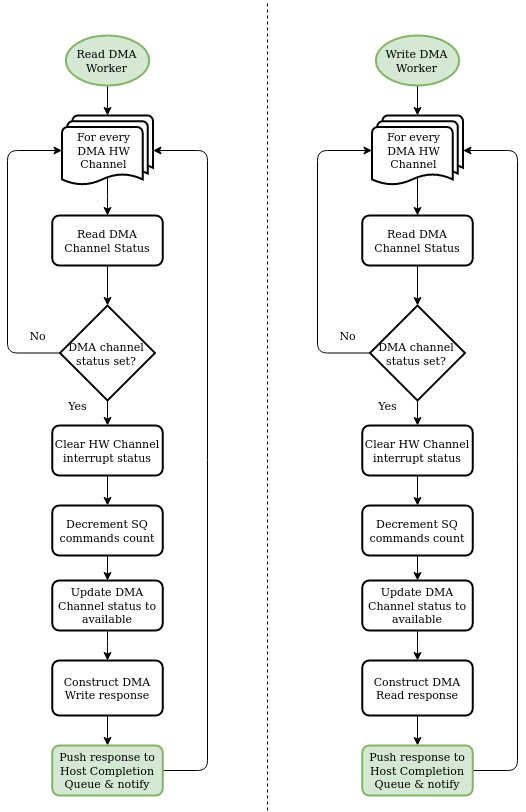

The diagram above was exported from draw.io. Its source (the exported page's mxGraphModel, read from the mxfile embedded in the PNG):
<mxGraphModel dx="1422" dy="946" grid="1" gridSize="10" guides="1" tooltips="1" connect="1" arrows="1" fold="1" page="1" pageScale="1" pageWidth="827" pageHeight="1169" math="0" shadow="0">
  <root>
    <mxCell id="WIyWlLk6GJQsqaUBKTNV-0" />
    <mxCell id="WIyWlLk6GJQsqaUBKTNV-1" parent="WIyWlLk6GJQsqaUBKTNV-0" />
    <mxCell id="ZPKl85TCU7rChrnhfR7K-3" value="" style="endArrow=none;dashed=1;html=1;" edge="1" parent="WIyWlLk6GJQsqaUBKTNV-1">
      <mxGeometry width="50" height="50" relative="1" as="geometry">
        <mxPoint x="300" y="815" as="sourcePoint" />
        <mxPoint x="300" y="5" as="targetPoint" />
      </mxGeometry>
    </mxCell>
    <mxCell id="ZPKl85TCU7rChrnhfR7K-21" style="edgeStyle=orthogonalEdgeStyle;rounded=1;orthogonalLoop=1;jettySize=auto;html=1;exitX=0.5;exitY=1;exitDx=0;exitDy=0;exitPerimeter=0;entryX=0.5;entryY=0;entryDx=0;entryDy=0;entryPerimeter=0;" edge="1" parent="WIyWlLk6GJQsqaUBKTNV-1" source="ZPKl85TCU7rChrnhfR7K-5" target="ZPKl85TCU7rChrnhfR7K-9">
      <mxGeometry relative="1" as="geometry" />
    </mxCell>
    <mxCell id="ZPKl85TCU7rChrnhfR7K-5" value="&lt;font style=&quot;font-size: 11px&quot;&gt;Read DMA Worker&lt;/font&gt;" style="strokeWidth=2;html=1;shape=mxgraph.flowchart.start_1;whiteSpace=wrap;fillColor=#d5e8d4;strokeColor=#82b366;" vertex="1" parent="WIyWlLk6GJQsqaUBKTNV-1">
      <mxGeometry x="98.34" y="40" width="83.33" height="50" as="geometry" />
    </mxCell>
    <mxCell id="ZPKl85TCU7rChrnhfR7K-17" style="edgeStyle=orthogonalEdgeStyle;rounded=1;orthogonalLoop=1;jettySize=auto;html=1;exitX=0.5;exitY=0.88;exitDx=0;exitDy=0;exitPerimeter=0;" edge="1" parent="WIyWlLk6GJQsqaUBKTNV-1" source="ZPKl85TCU7rChrnhfR7K-9" target="ZPKl85TCU7rChrnhfR7K-11">
      <mxGeometry relative="1" as="geometry" />
    </mxCell>
    <mxCell id="ZPKl85TCU7rChrnhfR7K-9" value="&lt;div style=&quot;font-size: 11px&quot; align=&quot;center&quot;&gt;&lt;font style=&quot;font-size: 11px&quot;&gt;For every &lt;br&gt;&lt;/font&gt;&lt;/div&gt;&lt;div style=&quot;font-size: 11px&quot; align=&quot;center&quot;&gt;&lt;font style=&quot;font-size: 11px&quot;&gt;DMA HW &lt;br&gt;&lt;/font&gt;&lt;/div&gt;&lt;div style=&quot;font-size: 11px&quot; align=&quot;center&quot;&gt;&lt;font style=&quot;font-size: 11px&quot;&gt;Channel&lt;/font&gt;&lt;/div&gt;" style="strokeWidth=2;html=1;shape=mxgraph.flowchart.multi-document;whiteSpace=wrap;align=center;spacingRight=8;" vertex="1" parent="WIyWlLk6GJQsqaUBKTNV-1">
      <mxGeometry x="94.5" y="120" width="91" height="70" as="geometry" />
    </mxCell>
    <mxCell id="ZPKl85TCU7rChrnhfR7K-18" style="edgeStyle=orthogonalEdgeStyle;rounded=1;orthogonalLoop=1;jettySize=auto;html=1;exitX=0.5;exitY=1;exitDx=0;exitDy=0;entryX=0.5;entryY=0;entryDx=0;entryDy=0;entryPerimeter=0;" edge="1" parent="WIyWlLk6GJQsqaUBKTNV-1" source="ZPKl85TCU7rChrnhfR7K-11" target="ZPKl85TCU7rChrnhfR7K-12">
      <mxGeometry relative="1" as="geometry" />
    </mxCell>
    <mxCell id="ZPKl85TCU7rChrnhfR7K-11" value="&lt;font style=&quot;font-size: 11px&quot;&gt;Read DMA Channel Status&lt;/font&gt;" style="rounded=1;whiteSpace=wrap;html=1;absoluteArcSize=1;arcSize=14;strokeWidth=2;" vertex="1" parent="WIyWlLk6GJQsqaUBKTNV-1">
      <mxGeometry x="84.78999999999999" y="220" width="110.42" height="50" as="geometry" />
    </mxCell>
    <mxCell id="ZPKl85TCU7rChrnhfR7K-15" style="edgeStyle=orthogonalEdgeStyle;rounded=1;orthogonalLoop=1;jettySize=auto;html=1;exitX=0;exitY=0.5;exitDx=0;exitDy=0;exitPerimeter=0;entryX=0;entryY=0.5;entryDx=0;entryDy=0;entryPerimeter=0;" edge="1" parent="WIyWlLk6GJQsqaUBKTNV-1" source="ZPKl85TCU7rChrnhfR7K-12" target="ZPKl85TCU7rChrnhfR7K-9">
      <mxGeometry relative="1" as="geometry">
        <Array as="points">
          <mxPoint x="40" y="358" />
          <mxPoint x="40" y="155" />
        </Array>
      </mxGeometry>
    </mxCell>
    <mxCell id="ZPKl85TCU7rChrnhfR7K-27" style="edgeStyle=orthogonalEdgeStyle;rounded=1;orthogonalLoop=1;jettySize=auto;html=1;exitX=0.5;exitY=1;exitDx=0;exitDy=0;exitPerimeter=0;entryX=0.5;entryY=0;entryDx=0;entryDy=0;" edge="1" parent="WIyWlLk6GJQsqaUBKTNV-1" source="ZPKl85TCU7rChrnhfR7K-12" target="ZPKl85TCU7rChrnhfR7K-20">
      <mxGeometry relative="1" as="geometry" />
    </mxCell>
    <mxCell id="ZPKl85TCU7rChrnhfR7K-12" value="&lt;font style=&quot;font-size: 11px&quot;&gt;DMA channel status set?&lt;/font&gt;" style="strokeWidth=2;html=1;shape=mxgraph.flowchart.decision;whiteSpace=wrap;spacingRight=3;spacingLeft=0;" vertex="1" parent="WIyWlLk6GJQsqaUBKTNV-1">
      <mxGeometry x="92.5" y="310" width="95" height="95" as="geometry" />
    </mxCell>
    <mxCell id="ZPKl85TCU7rChrnhfR7K-16" value="No" style="text;html=1;align=center;verticalAlign=middle;resizable=0;points=[];autosize=1;fontSize=11;" vertex="1" parent="WIyWlLk6GJQsqaUBKTNV-1">
      <mxGeometry x="54.78999999999999" y="330" width="30" height="20" as="geometry" />
    </mxCell>
    <mxCell id="ZPKl85TCU7rChrnhfR7K-28" style="edgeStyle=orthogonalEdgeStyle;rounded=1;orthogonalLoop=1;jettySize=auto;html=1;exitX=0.5;exitY=1;exitDx=0;exitDy=0;entryX=0.5;entryY=0;entryDx=0;entryDy=0;" edge="1" parent="WIyWlLk6GJQsqaUBKTNV-1" source="ZPKl85TCU7rChrnhfR7K-20" target="ZPKl85TCU7rChrnhfR7K-22">
      <mxGeometry relative="1" as="geometry" />
    </mxCell>
    <mxCell id="ZPKl85TCU7rChrnhfR7K-20" value="&lt;font style=&quot;font-size: 11px&quot;&gt;Clear HW Channel interrupt status&lt;/font&gt;" style="rounded=1;whiteSpace=wrap;html=1;absoluteArcSize=1;arcSize=14;strokeWidth=2;" vertex="1" parent="WIyWlLk6GJQsqaUBKTNV-1">
      <mxGeometry x="84.78999999999999" y="430" width="110.42" height="50" as="geometry" />
    </mxCell>
    <mxCell id="ZPKl85TCU7rChrnhfR7K-29" style="edgeStyle=orthogonalEdgeStyle;rounded=1;orthogonalLoop=1;jettySize=auto;html=1;exitX=0.5;exitY=1;exitDx=0;exitDy=0;entryX=0.5;entryY=0;entryDx=0;entryDy=0;" edge="1" parent="WIyWlLk6GJQsqaUBKTNV-1" source="ZPKl85TCU7rChrnhfR7K-22" target="ZPKl85TCU7rChrnhfR7K-26">
      <mxGeometry relative="1" as="geometry" />
    </mxCell>
    <mxCell id="ZPKl85TCU7rChrnhfR7K-22" value="&lt;font style=&quot;font-size: 11px&quot;&gt;Decrement SQ commands count&lt;/font&gt;" style="rounded=1;whiteSpace=wrap;html=1;absoluteArcSize=1;arcSize=14;strokeWidth=2;" vertex="1" parent="WIyWlLk6GJQsqaUBKTNV-1">
      <mxGeometry x="84.78999999999999" y="510" width="110.42" height="50" as="geometry" />
    </mxCell>
    <mxCell id="ZPKl85TCU7rChrnhfR7K-77" style="edgeStyle=orthogonalEdgeStyle;rounded=1;orthogonalLoop=1;jettySize=auto;html=1;exitX=0.5;exitY=1;exitDx=0;exitDy=0;entryX=0.5;entryY=0;entryDx=0;entryDy=0;fontSize=11;" edge="1" parent="WIyWlLk6GJQsqaUBKTNV-1" source="ZPKl85TCU7rChrnhfR7K-24" target="ZPKl85TCU7rChrnhfR7K-76">
      <mxGeometry relative="1" as="geometry" />
    </mxCell>
    <mxCell id="ZPKl85TCU7rChrnhfR7K-24" value="&lt;font style=&quot;font-size: 11px&quot;&gt;Construct DMA Write response&lt;br style=&quot;font-size: 11px;&quot;&gt;&lt;/font&gt;" style="rounded=1;whiteSpace=wrap;html=1;absoluteArcSize=1;arcSize=14;strokeWidth=2;fontSize=11;" vertex="1" parent="WIyWlLk6GJQsqaUBKTNV-1">
      <mxGeometry x="84.79" y="665" width="110.42" height="55" as="geometry" />
    </mxCell>
    <mxCell id="ZPKl85TCU7rChrnhfR7K-33" style="edgeStyle=orthogonalEdgeStyle;rounded=1;orthogonalLoop=1;jettySize=auto;html=1;exitX=0.5;exitY=1;exitDx=0;exitDy=0;" edge="1" parent="WIyWlLk6GJQsqaUBKTNV-1" source="ZPKl85TCU7rChrnhfR7K-26" target="ZPKl85TCU7rChrnhfR7K-24">
      <mxGeometry relative="1" as="geometry" />
    </mxCell>
    <mxCell id="ZPKl85TCU7rChrnhfR7K-26" value="&lt;font style=&quot;font-size: 11px&quot;&gt;Update DMA Channel status to available&lt;/font&gt;" style="rounded=1;whiteSpace=wrap;html=1;absoluteArcSize=1;arcSize=14;strokeWidth=2;fontSize=11;" vertex="1" parent="WIyWlLk6GJQsqaUBKTNV-1">
      <mxGeometry x="84.78999999999999" y="585" width="110.42" height="50" as="geometry" />
    </mxCell>
    <mxCell id="ZPKl85TCU7rChrnhfR7K-34" value="Yes" style="text;html=1;align=center;verticalAlign=middle;resizable=0;points=[];autosize=1;fontSize=11;" vertex="1" parent="WIyWlLk6GJQsqaUBKTNV-1">
      <mxGeometry x="94.50000000000003" y="400" width="30" height="20" as="geometry" />
    </mxCell>
    <mxCell id="ZPKl85TCU7rChrnhfR7K-54" style="edgeStyle=orthogonalEdgeStyle;rounded=1;orthogonalLoop=1;jettySize=auto;html=1;exitX=0.5;exitY=1;exitDx=0;exitDy=0;exitPerimeter=0;entryX=0.5;entryY=0;entryDx=0;entryDy=0;entryPerimeter=0;" edge="1" source="ZPKl85TCU7rChrnhfR7K-55" target="ZPKl85TCU7rChrnhfR7K-57" parent="WIyWlLk6GJQsqaUBKTNV-1">
      <mxGeometry relative="1" as="geometry" />
    </mxCell>
    <mxCell id="ZPKl85TCU7rChrnhfR7K-55" value="&lt;font style=&quot;font-size: 11px&quot;&gt;Write DMA Worker&lt;/font&gt;" style="strokeWidth=2;html=1;shape=mxgraph.flowchart.start_1;whiteSpace=wrap;fillColor=#d5e8d4;strokeColor=#82b366;" vertex="1" parent="WIyWlLk6GJQsqaUBKTNV-1">
      <mxGeometry x="408.3500000000001" y="40" width="83.33" height="50" as="geometry" />
    </mxCell>
    <mxCell id="ZPKl85TCU7rChrnhfR7K-56" style="edgeStyle=orthogonalEdgeStyle;rounded=1;orthogonalLoop=1;jettySize=auto;html=1;exitX=0.5;exitY=0.88;exitDx=0;exitDy=0;exitPerimeter=0;" edge="1" source="ZPKl85TCU7rChrnhfR7K-57" target="ZPKl85TCU7rChrnhfR7K-59" parent="WIyWlLk6GJQsqaUBKTNV-1">
      <mxGeometry relative="1" as="geometry" />
    </mxCell>
    <mxCell id="ZPKl85TCU7rChrnhfR7K-57" value="&lt;div style=&quot;font-size: 11px&quot; align=&quot;center&quot;&gt;&lt;font style=&quot;font-size: 11px&quot;&gt;For every &lt;br style=&quot;font-size: 11px;&quot;&gt;&lt;/font&gt;&lt;/div&gt;&lt;div style=&quot;font-size: 11px&quot; align=&quot;center&quot;&gt;&lt;font style=&quot;font-size: 11px&quot;&gt;DMA HW &lt;br style=&quot;font-size: 11px;&quot;&gt;&lt;/font&gt;&lt;/div&gt;&lt;div style=&quot;font-size: 11px&quot; align=&quot;center&quot;&gt;&lt;font style=&quot;font-size: 11px&quot;&gt;Channel&lt;/font&gt;&lt;/div&gt;" style="strokeWidth=2;html=1;shape=mxgraph.flowchart.multi-document;whiteSpace=wrap;align=center;spacingRight=8;fontSize=11;" vertex="1" parent="WIyWlLk6GJQsqaUBKTNV-1">
      <mxGeometry x="404.51000000000005" y="120" width="91" height="70" as="geometry" />
    </mxCell>
    <mxCell id="ZPKl85TCU7rChrnhfR7K-58" style="edgeStyle=orthogonalEdgeStyle;rounded=1;orthogonalLoop=1;jettySize=auto;html=1;exitX=0.5;exitY=1;exitDx=0;exitDy=0;entryX=0.5;entryY=0;entryDx=0;entryDy=0;entryPerimeter=0;" edge="1" source="ZPKl85TCU7rChrnhfR7K-59" target="ZPKl85TCU7rChrnhfR7K-62" parent="WIyWlLk6GJQsqaUBKTNV-1">
      <mxGeometry relative="1" as="geometry" />
    </mxCell>
    <mxCell id="ZPKl85TCU7rChrnhfR7K-59" value="&lt;font style=&quot;font-size: 11px&quot;&gt;Read DMA Channel Status&lt;/font&gt;" style="rounded=1;whiteSpace=wrap;html=1;absoluteArcSize=1;arcSize=14;strokeWidth=2;" vertex="1" parent="WIyWlLk6GJQsqaUBKTNV-1">
      <mxGeometry x="394.8" y="220" width="110.42" height="50" as="geometry" />
    </mxCell>
    <mxCell id="ZPKl85TCU7rChrnhfR7K-60" style="edgeStyle=orthogonalEdgeStyle;rounded=1;orthogonalLoop=1;jettySize=auto;html=1;exitX=0;exitY=0.5;exitDx=0;exitDy=0;exitPerimeter=0;entryX=0;entryY=0.5;entryDx=0;entryDy=0;entryPerimeter=0;" edge="1" source="ZPKl85TCU7rChrnhfR7K-62" target="ZPKl85TCU7rChrnhfR7K-57" parent="WIyWlLk6GJQsqaUBKTNV-1">
      <mxGeometry relative="1" as="geometry">
        <Array as="points">
          <mxPoint x="350.01000000000005" y="358" />
          <mxPoint x="350.01000000000005" y="155" />
        </Array>
      </mxGeometry>
    </mxCell>
    <mxCell id="ZPKl85TCU7rChrnhfR7K-61" style="edgeStyle=orthogonalEdgeStyle;rounded=1;orthogonalLoop=1;jettySize=auto;html=1;exitX=0.5;exitY=1;exitDx=0;exitDy=0;exitPerimeter=0;entryX=0.5;entryY=0;entryDx=0;entryDy=0;" edge="1" source="ZPKl85TCU7rChrnhfR7K-62" target="ZPKl85TCU7rChrnhfR7K-65" parent="WIyWlLk6GJQsqaUBKTNV-1">
      <mxGeometry relative="1" as="geometry" />
    </mxCell>
    <mxCell id="ZPKl85TCU7rChrnhfR7K-62" value="&lt;font style=&quot;font-size: 11px&quot;&gt;DMA channel status set?&lt;/font&gt;" style="strokeWidth=2;html=1;shape=mxgraph.flowchart.decision;whiteSpace=wrap;spacingRight=3;spacingLeft=0;" vertex="1" parent="WIyWlLk6GJQsqaUBKTNV-1">
      <mxGeometry x="402.51000000000005" y="310" width="95" height="95" as="geometry" />
    </mxCell>
    <mxCell id="ZPKl85TCU7rChrnhfR7K-63" value="No" style="text;html=1;align=center;verticalAlign=middle;resizable=0;points=[];autosize=1;fontSize=11;" vertex="1" parent="WIyWlLk6GJQsqaUBKTNV-1">
      <mxGeometry x="364.8" y="330" width="30" height="20" as="geometry" />
    </mxCell>
    <mxCell id="ZPKl85TCU7rChrnhfR7K-64" style="edgeStyle=orthogonalEdgeStyle;rounded=1;orthogonalLoop=1;jettySize=auto;html=1;exitX=0.5;exitY=1;exitDx=0;exitDy=0;entryX=0.5;entryY=0;entryDx=0;entryDy=0;" edge="1" source="ZPKl85TCU7rChrnhfR7K-65" target="ZPKl85TCU7rChrnhfR7K-67" parent="WIyWlLk6GJQsqaUBKTNV-1">
      <mxGeometry relative="1" as="geometry" />
    </mxCell>
    <mxCell id="ZPKl85TCU7rChrnhfR7K-65" value="&lt;font style=&quot;font-size: 11px&quot;&gt;Clear HW Channel interrupt status&lt;/font&gt;" style="rounded=1;whiteSpace=wrap;html=1;absoluteArcSize=1;arcSize=14;strokeWidth=2;" vertex="1" parent="WIyWlLk6GJQsqaUBKTNV-1">
      <mxGeometry x="394.81" y="430" width="110.42" height="50" as="geometry" />
    </mxCell>
    <mxCell id="ZPKl85TCU7rChrnhfR7K-66" style="edgeStyle=orthogonalEdgeStyle;rounded=1;orthogonalLoop=1;jettySize=auto;html=1;exitX=0.5;exitY=1;exitDx=0;exitDy=0;entryX=0.5;entryY=0;entryDx=0;entryDy=0;" edge="1" source="ZPKl85TCU7rChrnhfR7K-67" target="ZPKl85TCU7rChrnhfR7K-71" parent="WIyWlLk6GJQsqaUBKTNV-1">
      <mxGeometry relative="1" as="geometry" />
    </mxCell>
    <mxCell id="ZPKl85TCU7rChrnhfR7K-67" value="&lt;font style=&quot;font-size: 11px&quot;&gt;Decrement SQ commands count&lt;/font&gt;" style="rounded=1;whiteSpace=wrap;html=1;absoluteArcSize=1;arcSize=14;strokeWidth=2;" vertex="1" parent="WIyWlLk6GJQsqaUBKTNV-1">
      <mxGeometry x="394.8" y="510" width="110.42" height="50" as="geometry" />
    </mxCell>
    <mxCell id="ZPKl85TCU7rChrnhfR7K-75" style="edgeStyle=orthogonalEdgeStyle;rounded=1;orthogonalLoop=1;jettySize=auto;html=1;exitX=0.5;exitY=1;exitDx=0;exitDy=0;entryX=0.5;entryY=0;entryDx=0;entryDy=0;fontSize=11;" edge="1" parent="WIyWlLk6GJQsqaUBKTNV-1" source="ZPKl85TCU7rChrnhfR7K-69" target="ZPKl85TCU7rChrnhfR7K-74">
      <mxGeometry relative="1" as="geometry" />
    </mxCell>
    <mxCell id="ZPKl85TCU7rChrnhfR7K-69" value="Construct DMA Read response&lt;font style=&quot;font-size: 11px&quot;&gt;&lt;br style=&quot;font-size: 11px;&quot;&gt;&lt;/font&gt;" style="rounded=1;whiteSpace=wrap;html=1;absoluteArcSize=1;arcSize=14;strokeWidth=2;fontSize=11;" vertex="1" parent="WIyWlLk6GJQsqaUBKTNV-1">
      <mxGeometry x="394.8" y="665" width="110.42" height="55" as="geometry" />
    </mxCell>
    <mxCell id="ZPKl85TCU7rChrnhfR7K-70" style="edgeStyle=orthogonalEdgeStyle;rounded=1;orthogonalLoop=1;jettySize=auto;html=1;exitX=0.5;exitY=1;exitDx=0;exitDy=0;" edge="1" source="ZPKl85TCU7rChrnhfR7K-71" target="ZPKl85TCU7rChrnhfR7K-69" parent="WIyWlLk6GJQsqaUBKTNV-1">
      <mxGeometry relative="1" as="geometry" />
    </mxCell>
    <mxCell id="ZPKl85TCU7rChrnhfR7K-71" value="&lt;font style=&quot;font-size: 11px&quot;&gt;Update DMA Channel status to available&lt;/font&gt;" style="rounded=1;whiteSpace=wrap;html=1;absoluteArcSize=1;arcSize=14;strokeWidth=2;fontSize=11;" vertex="1" parent="WIyWlLk6GJQsqaUBKTNV-1">
      <mxGeometry x="394.8" y="585" width="110.42" height="50" as="geometry" />
    </mxCell>
    <mxCell id="ZPKl85TCU7rChrnhfR7K-72" value="Yes" style="text;html=1;align=center;verticalAlign=middle;resizable=0;points=[];autosize=1;fontSize=11;" vertex="1" parent="WIyWlLk6GJQsqaUBKTNV-1">
      <mxGeometry x="404.51000000000005" y="400" width="30" height="20" as="geometry" />
    </mxCell>
    <mxCell id="ZPKl85TCU7rChrnhfR7K-79" style="edgeStyle=orthogonalEdgeStyle;rounded=1;orthogonalLoop=1;jettySize=auto;html=1;exitX=1;exitY=0.5;exitDx=0;exitDy=0;entryX=1;entryY=0.5;entryDx=0;entryDy=0;entryPerimeter=0;fontSize=11;" edge="1" parent="WIyWlLk6GJQsqaUBKTNV-1" source="ZPKl85TCU7rChrnhfR7K-74" target="ZPKl85TCU7rChrnhfR7K-57">
      <mxGeometry relative="1" as="geometry">
        <Array as="points">
          <mxPoint x="550" y="775" />
          <mxPoint x="550" y="155" />
        </Array>
      </mxGeometry>
    </mxCell>
    <mxCell id="ZPKl85TCU7rChrnhfR7K-74" value="&lt;font style=&quot;font-size: 11px&quot;&gt;Push response to Host Completion Queue &amp;amp; notify&lt;br style=&quot;font-size: 11px;&quot;&gt;&lt;/font&gt;" style="rounded=1;whiteSpace=wrap;html=1;absoluteArcSize=1;arcSize=14;strokeWidth=2;fillColor=#d5e8d4;strokeColor=#82b366;fontSize=11;" vertex="1" parent="WIyWlLk6GJQsqaUBKTNV-1">
      <mxGeometry x="394.8" y="750" width="110.42" height="50" as="geometry" />
    </mxCell>
    <mxCell id="ZPKl85TCU7rChrnhfR7K-78" style="edgeStyle=orthogonalEdgeStyle;rounded=1;orthogonalLoop=1;jettySize=auto;html=1;exitX=1;exitY=0.5;exitDx=0;exitDy=0;entryX=1;entryY=0.5;entryDx=0;entryDy=0;entryPerimeter=0;fontSize=11;" edge="1" parent="WIyWlLk6GJQsqaUBKTNV-1" source="ZPKl85TCU7rChrnhfR7K-76" target="ZPKl85TCU7rChrnhfR7K-9">
      <mxGeometry relative="1" as="geometry">
        <Array as="points">
          <mxPoint x="240" y="775" />
          <mxPoint x="240" y="155" />
        </Array>
      </mxGeometry>
    </mxCell>
    <mxCell id="ZPKl85TCU7rChrnhfR7K-76" value="&lt;font style=&quot;font-size: 11px&quot;&gt;Push response to Host Completion Queue &amp;amp; notify&lt;br style=&quot;font-size: 11px;&quot;&gt;&lt;/font&gt;" style="rounded=1;whiteSpace=wrap;html=1;absoluteArcSize=1;arcSize=14;strokeWidth=2;fillColor=#d5e8d4;strokeColor=#82b366;fontSize=11;" vertex="1" parent="WIyWlLk6GJQsqaUBKTNV-1">
      <mxGeometry x="84.78999999999999" y="750" width="110.42" height="50" as="geometry" />
    </mxCell>
  </root>
</mxGraphModel>